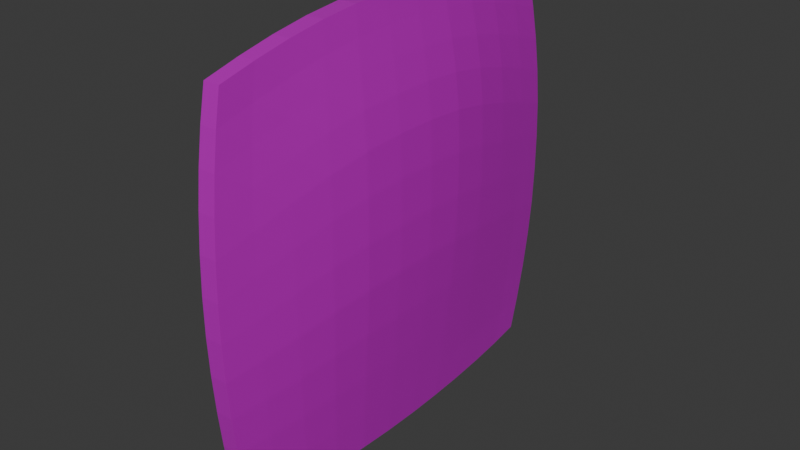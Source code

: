 # Source: shipPart.blend  (saved by Blender 4.3.34; exported with 4.5.12 LTS)
import bpy
from mathutils import Matrix  # noqa: F401  (used for matrix-valued properties, if any)

bpy.ops.wm.read_factory_settings(use_empty=True)
scene = bpy.context.scene
scene.name = 'Scene'

# ---- collections
col_collection = bpy.data.collections.new('Collection'); scene.collection.children.link(col_collection)

# ---- images (referenced by path relative to the original .blend; pixels are not part of the script)
import os
ASSET_DIR = os.environ.get("B2B_ASSET_DIR", "")  # directory of the original .blend (textures are referenced by path, not embedded)
HERE = os.path.dirname(os.path.abspath(__file__))  # packed textures are extracted next to this script under _unpacked/

def load_image(name, relpath, width, height, colorspace="sRGB"):
    """Load a texture the original file referenced (path relative to the .blend, or extracted next to this script)."""
    p = next((c for c in (os.path.join(HERE, relpath), os.path.join(ASSET_DIR, relpath)) if relpath and os.path.exists(c)), "")
    if p:
        img = bpy.data.images.load(p, check_existing=True)
        img.name = name
    else:  # same state as the original file: an image datablock whose file is absent (Cycles renders it pink)
        img = bpy.data.images.new(name, width, height)
        img.source = "FILE"
        img.filepath = "//" + (relpath or name)
    img.colorspace_settings.name = colorspace
    return img
img_shipparttexture = load_image('ShipPartTexture', 'ShipPartTexture.png', 1024, 1024, 'sRGB')

# ---- materials (node trees are filled in below, after node groups)
mat_material = bpy.data.materials.new('Material')
mat_material.alpha_threshold = 0.0
mat_material.roughness = 0.5
mat_material.line_color = (0.0, 0.0, 0.0, 1.0)

# ---- material node trees
mat_material.use_nodes = True; mat_material.node_tree.nodes.clear()
_N = mat_material.node_tree.nodes; _L = mat_material.node_tree.links
n0 = _N.new('ShaderNodeOutputMaterial'); n0.name = 'Material Output'; n0.location = (300, 300)
n1 = _N.new('ShaderNodeBsdfPrincipled'); n1.name = 'Principled BSDF'; n1.location = (10, 300)
n1.inputs[1].default_value = 0.5
n1.inputs[2].default_value = 0.3
n1.inputs[3].default_value = 1.45
n2 = _N.new('ShaderNodeTexImage'); n2.name = 'Image Texture'; n2.location = (-280, 275)
n2.image = img_shipparttexture
_L.new(n1.outputs[0], n0.inputs[0])
_L.new(n2.outputs[0], n1.inputs[0])
n0.is_active_output = True

# ---- world
world_world = bpy.data.worlds.new('World'); scene.world = world_world
world_world.use_nodes = True; world_world.node_tree.nodes.clear()
_N = world_world.node_tree.nodes; _L = world_world.node_tree.links
n0 = _N.new('ShaderNodeOutputWorld'); n0.name = 'World Output'; n0.location = (300, 300)
n1 = _N.new('ShaderNodeBackground'); n1.name = 'Background'; n1.location = (10, 300)
n1.inputs[0].default_value = (0.05088, 0.05088, 0.05088, 1.0)
_L.new(n1.outputs[0], n0.inputs[0])
n0.is_active_output = True
world_world.color = (0.05088, 0.05088, 0.05088)
world_world.sun_shadow_jitter_overblur = 0.0

# ---- meshes
me_cube = bpy.data.meshes.new('Cube')
me_cube.from_pydata([(0.1172, 1.747, 1.668), (0.1172, 1.747, -1.825), (0.1172, -1.747, 1.668), (0.1172, -1.747, -1.825), (-0.02712, 1.747, 1.667), (-0.02712, 1.747, -1.826), (-0.02712, -1.747, 1.667), (-0.02712, -1.747, -1.826), (-0.02016, 1.444, -1.868), (-0.01218, 1.133, -1.897), (-0.00514, 0.8146, -1.917), (-0.000711, 0.4909, -1.931), (1.49e-08, 0.164, -1.941), (-1.49e-08, -0.164, -1.941), (-0.000711, -0.4909, -1.931), (-0.00514, -0.8146, -1.917), (-0.01218, -1.133, -1.897), (-0.02016, -1.444, -1.868), (0.1292, 1.81, 1.387), (0.1412, 1.862, 1.098), (0.1512, 1.901, 0.7985), (0.1575, 1.928, 0.4865), (0.159, 1.941, 0.1619), (0.159, 1.941, -0.1661), (0.1575, 1.928, -0.4952), (0.1512, 1.901, -0.8307), (0.1412, 1.862, -1.168), (0.1292, 1.81, -1.502), (-0.02033, -1.81, -1.502), (-0.01262, -1.862, -1.169), (-0.005894, -1.901, -0.8316), (-0.001786, -1.928, -0.4962), (-0.001349, -1.941, -0.167), (-0.001349, -1.941, 0.1609), (-0.001786, -1.928, 0.4856), (-0.005894, -1.901, 0.7976), (-0.01262, -1.862, 1.097), (-0.02033, -1.81, 1.386), (0.1292, -1.81, 1.387), (0.1412, -1.862, 1.098), (0.1512, -1.901, 0.7985), (0.1575, -1.928, 0.4865), (0.159, -1.941, 0.1619), (0.159, -1.941, -0.1661), (0.1575, -1.928, -0.4952), (0.1512, -1.901, -0.8307), (0.1412, -1.862, -1.168), (0.1292, -1.81, -1.502), (-0.02033, 1.81, 1.386), (-0.01262, 1.862, 1.097), (-0.005894, 1.901, 0.7976), (-0.001786, 1.928, 0.4856), (-0.001349, 1.941, 0.1609), (-0.001349, 1.941, -0.167), (-0.001786, 1.928, -0.4962), (-0.005894, 1.901, -0.8316), (-0.01262, 1.862, -1.169), (-0.02033, 1.81, -1.502), (0.1294, 1.444, 1.753), (0.1417, 1.133, 1.828), (0.152, 0.8146, 1.887), (0.1586, 0.4909, 1.926), (0.1604, 0.164, 1.942), (0.1604, -0.164, 1.942), (0.1586, -0.4909, 1.926), (0.152, -0.8146, 1.887), (0.1417, -1.133, 1.828), (0.1294, -1.444, 1.753), (-0.02016, -1.444, 1.752), (-0.01218, -1.133, 1.827), (-0.00514, -0.8146, 1.886), (-0.000711, -0.4909, 1.925), (1.49e-08, -0.164, 1.941), (-1.49e-08, 0.164, 1.941), (-0.000711, 0.4909, 1.925), (-0.00514, 0.8146, 1.886), (-0.01218, 1.133, 1.827), (-0.02016, 1.444, 1.752), (0.1294, -1.444, -1.867), (0.1417, -1.133, -1.896), (0.152, -0.8146, -1.916), (0.1586, -0.4909, -1.93), (0.1604, -0.164, -1.94), (0.1604, 0.164, -1.94), (0.1586, 0.4909, -1.93), (0.152, 0.8146, -1.916), (0.1417, 1.133, -1.896), (0.1294, 1.444, -1.867), (0.1478, 1.499, -1.53), (0.1665, 1.178, -1.545), (0.1825, 0.8475, -1.553), (0.193, 0.511, -1.559), (0.1962, 0.1708, -1.567), (0.1962, -0.1708, -1.567), (0.193, -0.511, -1.559), (0.1825, -0.8475, -1.553), (0.1665, -1.178, -1.545), (0.1478, -1.499, -1.53), (0.1667, 1.545, -1.178), (0.1928, 1.215, -1.174), (0.2155, 0.8753, -1.166), (0.2309, 0.5281, -1.159), (0.236, 0.1765, -1.162), (0.236, -0.1765, -1.162), (0.2309, -0.5281, -1.159), (0.2155, -0.8753, -1.166), (0.1928, -1.215, -1.174), (0.1667, -1.545, -1.178), (0.1832, 1.58, -0.8173), (0.2167, 1.244, -0.7905), (0.2467, 0.8973, -0.7597), (0.2678, 0.5418, -0.7368), (0.2754, 0.1812, -0.7323), (0.2754, -0.1812, -0.7323), (0.2678, -0.5418, -0.7368), (0.2467, -0.8973, -0.7597), (0.2167, -1.244, -0.7905), (0.1832, -1.58, -0.8173), (0.1945, 1.604, -0.456), (0.2339, 1.265, -0.4035), (0.2702, 0.9127, -0.3489), (0.2967, 0.5513, -0.3075), (0.3069, 0.1844, -0.294), (0.3069, -0.1844, -0.294), (0.2967, -0.5513, -0.3075), (0.2702, -0.9127, -0.3489), (0.2339, -1.265, -0.4035), (0.1945, -1.604, -0.456), (0.1979, 1.617, -0.1021), (0.2399, 1.275, -0.02691), (0.2791, 0.9206, 0.04725), (0.3085, 0.5563, 0.1038), (0.3204, 0.1861, 0.1256), (0.3204, -0.1861, 0.1256), (0.3085, -0.5563, 0.1038), (0.2791, -0.9206, 0.04725), (0.2399, -1.275, -0.02691), (0.1979, -1.617, -0.1021), (0.1979, 1.617, 0.249), (0.2399, 1.275, 0.3433), (0.2791, 0.9206, 0.4322), (0.3085, 0.5563, 0.4986), (0.3204, 0.1861, 0.5255), (0.3204, -0.1861, 0.5255), (0.3085, -0.5563, 0.4986), (0.2791, -0.9206, 0.4322), (0.2399, -1.275, 0.3433), (0.1979, -1.617, 0.249), (0.1945, 1.604, 0.5912), (0.2339, 1.265, 0.6976), (0.2702, 0.9127, 0.7937), (0.2967, 0.5513, 0.8631), (0.3069, 0.1844, 0.8907), (0.3069, -0.1844, 0.8907), (0.2967, -0.5513, 0.8631), (0.2702, -0.9127, 0.7937), (0.2339, -1.265, 0.6976), (0.1945, -1.604, 0.5912), (0.1832, 1.58, 0.9095), (0.2167, 1.244, 1.016), (0.2467, 0.8973, 1.109), (0.2678, 0.5418, 1.173), (0.2754, 0.1812, 1.199), (0.2754, -0.1812, 1.199), (0.2678, -0.5418, 1.173), (0.2467, -0.8973, 1.109), (0.2167, -1.244, 1.016), (0.1832, -1.58, 0.9095), (0.1667, 1.545, 1.206), (0.1928, 1.215, 1.306), (0.2155, 0.8753, 1.388), (0.2309, 0.5281, 1.444), (0.236, 0.1765, 1.466), (0.236, -0.1765, 1.466), (0.2309, -0.5281, 1.444), (0.2155, -0.8753, 1.388), (0.1928, -1.215, 1.306), (0.1667, -1.545, 1.206), (0.1478, 1.499, 1.485), (0.1665, 1.178, 1.573), (0.1825, 0.8475, 1.644), (0.193, 0.511, 1.691), (0.1962, 0.1708, 1.71), (0.1962, -0.1708, 1.71), (0.193, -0.511, 1.691), (0.1825, -0.8475, 1.644), (0.1665, -1.178, 1.573), (0.1478, -1.499, 1.485), (-0.008116, -1.499, -1.531), (0.005383, -1.178, -1.546), (0.01734, -0.8475, -1.554), (0.02516, -0.511, -1.56), (0.027, -0.1708, -1.568), (0.027, 0.1708, -1.568), (0.02516, 0.511, -1.56), (0.01734, 0.8475, -1.554), (0.005383, 1.178, -1.546), (-0.008116, 1.499, -1.531), (0.00526, -1.545, -1.179), (0.02508, -1.215, -1.175), (0.04301, -0.8753, -1.166), (0.05521, -0.5281, -1.159), (0.0587, -0.1765, -1.162), (0.0587, 0.1765, -1.162), (0.05521, 0.5281, -1.159), (0.04301, 0.8753, -1.166), (0.02508, 1.215, -1.175), (0.00526, 1.545, -1.179), (0.01729, -1.58, -0.818), (0.04348, -1.244, -0.7904), (0.06789, -0.8973, -0.7594), (0.08521, -0.5418, -0.7367), (0.09085, -0.1812, -0.7322), (0.09085, 0.1812, -0.7322), (0.08521, 0.5418, -0.7367), (0.06789, 0.8973, -0.7594), (0.04348, 1.244, -0.7904), (0.01729, 1.58, -0.818), (0.02526, -1.604, -0.4564), (0.05651, -1.265, -0.4033), (0.08651, -0.9127, -0.3488), (0.1088, -0.5513, -0.3075), (0.1168, -0.1844, -0.294), (0.1168, 0.1844, -0.294), (0.1088, 0.5513, -0.3075), (0.08651, 0.9127, -0.3488), (0.05651, 1.265, -0.4033), (0.02526, 1.604, -0.4564), (0.02701, -1.617, -0.1025), (0.0603, -1.275, -0.02669), (0.09282, -0.9206, 0.04733), (0.1177, -0.5563, 0.1038), (0.1273, -0.1861, 0.1256), (0.1273, 0.1861, 0.1256), (0.1177, 0.5563, 0.1038), (0.09282, 0.9206, 0.04733), (0.0603, 1.275, -0.02669), (0.02701, 1.617, -0.1025), (0.02701, -1.617, 0.2486), (0.0603, -1.275, 0.3435), (0.09282, -0.9206, 0.4322), (0.1177, -0.5563, 0.4986), (0.1273, -0.1861, 0.5255), (0.1273, 0.1861, 0.5255), (0.1177, 0.5563, 0.4986), (0.09282, 0.9206, 0.4322), (0.0603, 1.275, 0.3435), (0.02701, 1.617, 0.2486), (0.02526, -1.604, 0.5907), (0.05651, -1.265, 0.6979), (0.08651, -0.9127, 0.7938), (0.1088, -0.5513, 0.8631), (0.1168, -0.1844, 0.8908), (0.1168, 0.1844, 0.8908), (0.1088, 0.5513, 0.8631), (0.08651, 0.9127, 0.7938), (0.05651, 1.265, 0.6979), (0.02526, 1.604, 0.5907), (0.01729, -1.58, 0.9088), (0.04348, -1.244, 1.017), (0.06789, -0.8973, 1.109), (0.08521, -0.5418, 1.173), (0.09085, -0.1812, 1.199), (0.09085, 0.1812, 1.199), (0.08521, 0.5418, 1.173), (0.06789, 0.8973, 1.109), (0.04348, 1.244, 1.017), (0.01729, 1.58, 0.9088), (0.00526, -1.545, 1.205), (0.02508, -1.215, 1.305), (0.04301, -0.8753, 1.388), (0.05521, -0.5281, 1.444), (0.0587, -0.1765, 1.466), (0.0587, 0.1765, 1.466), (0.05521, 0.5281, 1.444), (0.04301, 0.8753, 1.388), (0.02508, 1.215, 1.305), (0.00526, 1.545, 1.205), (-0.008116, -1.499, 1.484), (0.005383, -1.178, 1.572), (0.01734, -0.8475, 1.643), (0.02516, -0.511, 1.691), (0.027, -0.1708, 1.71), (0.027, 0.1708, 1.71), (0.02516, 0.511, 1.691), (0.01734, 0.8475, 1.643), (0.005383, 1.178, 1.572), (-0.008116, 1.499, 1.484)], [], [(67, 68, 6, 2), (38, 2, 6, 37), (287, 77, 4, 48), (17, 78, 3, 7), (187, 67, 2, 38), (48, 4, 0, 18), (5, 57, 27, 1), (57, 56, 26, 27), (56, 55, 25, 26), (55, 54, 24, 25), (54, 53, 23, 24), (53, 52, 22, 23), (52, 51, 21, 22), (51, 50, 20, 21), (50, 49, 19, 20), (49, 48, 18, 19), (78, 97, 47, 3), (97, 107, 46, 47), (107, 117, 45, 46), (117, 127, 44, 45), (127, 137, 43, 44), (137, 147, 42, 43), (147, 157, 41, 42), (157, 167, 40, 41), (167, 177, 39, 40), (177, 187, 38, 39), (1, 27, 88, 87), (87, 88, 89, 86), (86, 89, 90, 85), (85, 90, 91, 84), (84, 91, 92, 83), (83, 92, 93, 82), (82, 93, 94, 81), (81, 94, 95, 80), (80, 95, 96, 79), (79, 96, 97, 78), (27, 26, 98, 88), (88, 98, 99, 89), (89, 99, 100, 90), (90, 100, 101, 91), (91, 101, 102, 92), (92, 102, 103, 93), (93, 103, 104, 94), (94, 104, 105, 95), (95, 105, 106, 96), (96, 106, 107, 97), (26, 25, 108, 98), (98, 108, 109, 99), (99, 109, 110, 100), (100, 110, 111, 101), (101, 111, 112, 102), (102, 112, 113, 103), (103, 113, 114, 104), (104, 114, 115, 105), (105, 115, 116, 106), (106, 116, 117, 107), (25, 24, 118, 108), (108, 118, 119, 109), (109, 119, 120, 110), (110, 120, 121, 111), (111, 121, 122, 112), (112, 122, 123, 113), (113, 123, 124, 114), (114, 124, 125, 115), (115, 125, 126, 116), (116, 126, 127, 117), (24, 23, 128, 118), (118, 128, 129, 119), (119, 129, 130, 120), (120, 130, 131, 121), (121, 131, 132, 122), (122, 132, 133, 123), (123, 133, 134, 124), (124, 134, 135, 125), (125, 135, 136, 126), (126, 136, 137, 127), (23, 22, 138, 128), (128, 138, 139, 129), (129, 139, 140, 130), (130, 140, 141, 131), (131, 141, 142, 132), (132, 142, 143, 133), (133, 143, 144, 134), (134, 144, 145, 135), (135, 145, 146, 136), (136, 146, 147, 137), (22, 21, 148, 138), (138, 148, 149, 139), (139, 149, 150, 140), (140, 150, 151, 141), (141, 151, 152, 142), (142, 152, 153, 143), (143, 153, 154, 144), (144, 154, 155, 145), (145, 155, 156, 146), (146, 156, 157, 147), (21, 20, 158, 148), (148, 158, 159, 149), (149, 159, 160, 150), (150, 160, 161, 151), (151, 161, 162, 152), (152, 162, 163, 153), (153, 163, 164, 154), (154, 164, 165, 155), (155, 165, 166, 156), (156, 166, 167, 157), (20, 19, 168, 158), (158, 168, 169, 159), (159, 169, 170, 160), (160, 170, 171, 161), (161, 171, 172, 162), (162, 172, 173, 163), (163, 173, 174, 164), (164, 174, 175, 165), (165, 175, 176, 166), (166, 176, 177, 167), (19, 18, 178, 168), (168, 178, 179, 169), (169, 179, 180, 170), (170, 180, 181, 171), (171, 181, 182, 172), (172, 182, 183, 173), (173, 183, 184, 174), (174, 184, 185, 175), (175, 185, 186, 176), (176, 186, 187, 177), (18, 0, 58, 178), (178, 58, 59, 179), (179, 59, 60, 180), (180, 60, 61, 181), (181, 61, 62, 182), (182, 62, 63, 183), (183, 63, 64, 184), (184, 64, 65, 185), (185, 65, 66, 186), (186, 66, 67, 187), (5, 1, 87, 8), (8, 87, 86, 9), (9, 86, 85, 10), (10, 85, 84, 11), (11, 84, 83, 12), (12, 83, 82, 13), (13, 82, 81, 14), (14, 81, 80, 15), (15, 80, 79, 16), (16, 79, 78, 17), (8, 197, 57, 5), (197, 207, 56, 57), (207, 217, 55, 56), (217, 227, 54, 55), (227, 237, 53, 54), (237, 247, 52, 53), (247, 257, 51, 52), (257, 267, 50, 51), (267, 277, 49, 50), (277, 287, 48, 49), (7, 28, 188, 17), (17, 188, 189, 16), (16, 189, 190, 15), (15, 190, 191, 14), (14, 191, 192, 13), (13, 192, 193, 12), (12, 193, 194, 11), (11, 194, 195, 10), (10, 195, 196, 9), (9, 196, 197, 8), (28, 29, 198, 188), (188, 198, 199, 189), (189, 199, 200, 190), (190, 200, 201, 191), (191, 201, 202, 192), (192, 202, 203, 193), (193, 203, 204, 194), (194, 204, 205, 195), (195, 205, 206, 196), (196, 206, 207, 197), (29, 30, 208, 198), (198, 208, 209, 199), (199, 209, 210, 200), (200, 210, 211, 201), (201, 211, 212, 202), (202, 212, 213, 203), (203, 213, 214, 204), (204, 214, 215, 205), (205, 215, 216, 206), (206, 216, 217, 207), (30, 31, 218, 208), (208, 218, 219, 209), (209, 219, 220, 210), (210, 220, 221, 211), (211, 221, 222, 212), (212, 222, 223, 213), (213, 223, 224, 214), (214, 224, 225, 215), (215, 225, 226, 216), (216, 226, 227, 217), (31, 32, 228, 218), (218, 228, 229, 219), (219, 229, 230, 220), (220, 230, 231, 221), (221, 231, 232, 222), (222, 232, 233, 223), (223, 233, 234, 224), (224, 234, 235, 225), (225, 235, 236, 226), (226, 236, 237, 227), (32, 33, 238, 228), (228, 238, 239, 229), (229, 239, 240, 230), (230, 240, 241, 231), (231, 241, 242, 232), (232, 242, 243, 233), (233, 243, 244, 234), (234, 244, 245, 235), (235, 245, 246, 236), (236, 246, 247, 237), (33, 34, 248, 238), (238, 248, 249, 239), (239, 249, 250, 240), (240, 250, 251, 241), (241, 251, 252, 242), (242, 252, 253, 243), (243, 253, 254, 244), (244, 254, 255, 245), (245, 255, 256, 246), (246, 256, 257, 247), (34, 35, 258, 248), (248, 258, 259, 249), (249, 259, 260, 250), (250, 260, 261, 251), (251, 261, 262, 252), (252, 262, 263, 253), (253, 263, 264, 254), (254, 264, 265, 255), (255, 265, 266, 256), (256, 266, 267, 257), (35, 36, 268, 258), (258, 268, 269, 259), (259, 269, 270, 260), (260, 270, 271, 261), (261, 271, 272, 262), (262, 272, 273, 263), (263, 273, 274, 264), (264, 274, 275, 265), (265, 275, 276, 266), (266, 276, 277, 267), (36, 37, 278, 268), (268, 278, 279, 269), (269, 279, 280, 270), (270, 280, 281, 271), (271, 281, 282, 272), (272, 282, 283, 273), (273, 283, 284, 274), (274, 284, 285, 275), (275, 285, 286, 276), (276, 286, 287, 277), (37, 6, 68, 278), (278, 68, 69, 279), (279, 69, 70, 280), (280, 70, 71, 281), (281, 71, 72, 282), (282, 72, 73, 283), (283, 73, 74, 284), (284, 74, 75, 285), (285, 75, 76, 286), (286, 76, 77, 287), (3, 47, 28, 7), (47, 46, 29, 28), (46, 45, 30, 29), (45, 44, 31, 30), (44, 43, 32, 31), (43, 42, 33, 32), (42, 41, 34, 33), (41, 40, 35, 34), (40, 39, 36, 35), (39, 38, 37, 36), (0, 4, 77, 58), (58, 77, 76, 59), (59, 76, 75, 60), (60, 75, 74, 61), (61, 74, 73, 62), (62, 73, 72, 63), (63, 72, 71, 64), (64, 71, 70, 65), (65, 70, 69, 66), (66, 69, 68, 67)])
_uv = me_cube.uv_layers.new(name='UVMap')
_uv.uv.foreach_set('vector', [0.7765, 0.3002, 0.7765, 0.554, 0.7552, 0.5659, 0.7552, 0.321, 0.5209, 0.2654, 0.5015, 0.2449, 0.5015, -1.522e-08, 0.5209, 0.01157, 0.4622, 0.7779, 0.4823, 0.7973, 0.4757, 0.8096, 0.4552, 0.7992, 0.4804, 0.5557, 0.4805, 0.3019, 0.5015, 0.3226, 0.5015, 0.5675, 0.7721, 0.2692, 0.7765, 0.3002, 0.7552, 0.321, 0.7502, 0.3009, 0.02653, 0.5578, 0.006683, 0.5693, 0.006683, 0.3244, 0.02652, 0.304, 0.2515, 0.5694, 0.229, 0.5579, 0.229, 0.304, 0.2515, 0.3245, 0.229, 0.5579, 0.2057, 0.5447, 0.2057, 0.2837, 0.229, 0.304, 0.2057, 0.5447, 0.1822, 0.5333, 0.1822, 0.2667, 0.2057, 0.2837, 0.1822, 0.5333, 0.1587, 0.5263, 0.1587, 0.256, 0.1822, 0.2667, 0.1587, 0.5263, 0.1357, 0.5256, 0.1357, 0.2534, 0.1587, 0.256, 0.1357, 0.5256, 0.1127, 0.5256, 0.1127, 0.2534, 0.1357, 0.2534, 0.1127, 0.5256, 0.08994, 0.5263, 0.08992, 0.256, 0.1127, 0.2534, 0.08994, 0.5263, 0.06801, 0.5333, 0.068, 0.2667, 0.08992, 0.256, 0.06801, 0.5333, 0.04692, 0.5447, 0.0469, 0.2836, 0.068, 0.2667, 0.04692, 0.5447, 0.02653, 0.5578, 0.02652, 0.304, 0.0469, 0.2836, 0.7502, 0.2655, 0.7264, 0.2968, 0.7231, 0.2654, 0.746, 0.245, 0.7264, 0.2968, 0.7016, 0.3289, 0.6996, 0.2858, 0.7231, 0.2654, 0.7016, 0.3289, 0.6762, 0.357, 0.6758, 0.3028, 0.6996, 0.2858, 0.6762, 0.357, 0.6508, 0.376, 0.6522, 0.3135, 0.6758, 0.3028, 0.6508, 0.376, 0.626, 0.3819, 0.6291, 0.3161, 0.6522, 0.3135, 0.626, 0.3819, 0.6014, 0.3819, 0.6062, 0.3161, 0.6291, 0.3161, 0.6014, 0.3819, 0.5775, 0.376, 0.5835, 0.3135, 0.6062, 0.3161, 0.5775, 0.376, 0.5553, 0.3569, 0.5618, 0.3027, 0.5835, 0.3135, 0.5553, 0.3569, 0.5347, 0.3289, 0.541, 0.2858, 0.5618, 0.3027, 0.5347, 0.3289, 0.5153, 0.2968, 0.5209, 0.2654, 0.541, 0.2858, 0.2568, 0.3226, 0.2515, 0.302, 0.2733, 0.2704, 0.2781, 0.3019, 0.2781, 0.3019, 0.2733, 0.2704, 0.2959, 0.2387, 0.3, 0.2811, 0.3, 0.2811, 0.2959, 0.2387, 0.3191, 0.2116, 0.3223, 0.2636, 0.3223, 0.2636, 0.3191, 0.2116, 0.3427, 0.1938, 0.3451, 0.2524, 0.3451, 0.2524, 0.3427, 0.1938, 0.3665, 0.1884, 0.368, 0.2493, 0.368, 0.2493, 0.3665, 0.1884, 0.3904, 0.1884, 0.391, 0.2493, 0.391, 0.2493, 0.3904, 0.1884, 0.4143, 0.1938, 0.4138, 0.2524, 0.4138, 0.2524, 0.4143, 0.1938, 0.4378, 0.2116, 0.4365, 0.2636, 0.4365, 0.2636, 0.4378, 0.2116, 0.4609, 0.2387, 0.4587, 0.2811, 0.4587, 0.2811, 0.4609, 0.2387, 0.4834, 0.2704, 0.4805, 0.3019, 0.229, 0.304, 0.2057, 0.2837, 0.2056, 0.2404, 0.2302, 0.2725, 0.2733, 0.2704, 0.2692, 0.2382, 0.2923, 0.194, 0.2959, 0.2387, 0.2959, 0.2387, 0.2923, 0.194, 0.3161, 0.1554, 0.3191, 0.2116, 0.3191, 0.2116, 0.3161, 0.1554, 0.3404, 0.1292, 0.3427, 0.1938, 0.3427, 0.1938, 0.3404, 0.1292, 0.365, 0.1206, 0.3665, 0.1884, 0.3665, 0.1884, 0.365, 0.1206, 0.3898, 0.1206, 0.3904, 0.1884, 0.3904, 0.1884, 0.3898, 0.1206, 0.4144, 0.1292, 0.4143, 0.1938, 0.4143, 0.1938, 0.4144, 0.1292, 0.4387, 0.1554, 0.4378, 0.2116, 0.4378, 0.2116, 0.4387, 0.1554, 0.4625, 0.194, 0.4609, 0.2387, 0.7288, 0.3284, 0.7027, 0.373, 0.7016, 0.3289, 0.7264, 0.2968, 0.2057, 0.2837, 0.1822, 0.2667, 0.1805, 0.2124, 0.2056, 0.2404, 0.2056, 0.2404, 0.1805, 0.2124, 0.1778, 0.1556, 0.2046, 0.1962, 0.2923, 0.194, 0.2892, 0.1532, 0.3134, 0.1023, 0.3161, 0.1554, 0.3161, 0.1554, 0.3134, 0.1023, 0.3383, 0.06642, 0.3404, 0.1292, 0.3404, 0.1292, 0.3383, 0.06642, 0.3636, 0.05362, 0.365, 0.1206, 0.365, 0.1206, 0.3636, 0.05362, 0.3889, 0.05362, 0.3898, 0.1206, 0.3898, 0.1206, 0.3889, 0.05362, 0.4142, 0.06642, 0.4144, 0.1292, 0.4144, 0.1292, 0.4142, 0.06642, 0.4392, 0.1023, 0.4387, 0.1554, 0.7034, 0.4113, 0.6749, 0.4643, 0.6757, 0.4136, 0.7027, 0.373, 0.7027, 0.373, 0.6757, 0.4136, 0.6762, 0.357, 0.7016, 0.3289, 0.1822, 0.2667, 0.1587, 0.256, 0.1552, 0.1933, 0.1805, 0.2124, 0.1805, 0.2124, 0.1552, 0.1933, 0.1507, 0.1265, 0.1778, 0.1556, 0.1778, 0.1556, 0.1507, 0.1265, 0.1461, 0.065, 0.1748, 0.1048, 0.3134, 0.1023, 0.3113, 0.0623, 0.3365, 0.01724, 0.3383, 0.06642, 0.3383, 0.06642, 0.3365, 0.01724, 0.3621, 3.936e-08, 0.3636, 0.05362, 0.3636, 0.05362, 0.3621, 3.936e-08, 0.388, 3.818e-08, 0.3889, 0.05362, 0.3889, 0.05362, 0.388, 3.818e-08, 0.4137, 0.01724, 0.4142, 0.06642, 0.6748, 0.4999, 0.6447, 0.5489, 0.6461, 0.5041, 0.6749, 0.4643, 0.6749, 0.4643, 0.6461, 0.5041, 0.6485, 0.4427, 0.6757, 0.4136, 0.6757, 0.4136, 0.6485, 0.4427, 0.6508, 0.376, 0.6762, 0.357, 0.1587, 0.256, 0.1357, 0.2534, 0.1304, 0.1874, 0.1552, 0.1933, 0.1552, 0.1933, 0.1304, 0.1874, 0.1244, 0.1163, 0.1507, 0.1265, 0.1507, 0.1265, 0.1244, 0.1163, 0.1183, 0.04981, 0.1461, 0.065, 0.1461, 0.065, 0.1183, 0.04981, 0.1135, 7.649e-06, 0.1423, 0.02002, 0.7348, 0.8874, 0.7344, 0.8585, 0.7604, 0.857, 0.7605, 0.8864, 0.7605, 0.8864, 0.7604, 0.857, 0.7865, 0.857, 0.7863, 0.8864, 0.7863, 0.8864, 0.7865, 0.857, 0.8124, 0.8585, 0.8121, 0.8874, 0.6447, 0.5489, 0.6159, 0.5689, 0.6184, 0.5192, 0.6461, 0.5041, 0.6461, 0.5041, 0.6184, 0.5192, 0.6221, 0.4529, 0.6485, 0.4427, 0.6485, 0.4427, 0.6221, 0.4529, 0.626, 0.3819, 0.6508, 0.376, 0.1357, 0.2534, 0.1127, 0.2534, 0.1058, 0.1874, 0.1304, 0.1874, 0.1304, 0.1874, 0.1058, 0.1874, 0.09843, 0.1163, 0.1244, 0.1163, 0.1244, 0.1163, 0.09843, 0.1163, 0.09138, 0.0498, 0.1183, 0.04981, 0.1183, 0.04981, 0.09138, 0.0498, 0.08586, -2.883e-08, 0.1135, 7.649e-06, 0.7344, 0.8585, 0.7344, 0.8308, 0.7604, 0.829, 0.7604, 0.857, 0.7604, 0.857, 0.7604, 0.829, 0.7865, 0.829, 0.7865, 0.857, 0.7865, 0.857, 0.7865, 0.829, 0.8124, 0.8308, 0.8124, 0.8585, 0.6159, 0.5689, 0.5882, 0.5689, 0.5914, 0.5192, 0.6184, 0.5192, 0.6184, 0.5192, 0.5914, 0.5192, 0.5962, 0.4529, 0.6221, 0.4529, 0.6221, 0.4529, 0.5962, 0.4529, 0.6014, 0.3819, 0.626, 0.3819, 0.1127, 0.2534, 0.08992, 0.256, 0.08183, 0.1933, 0.1058, 0.1874, 0.1058, 0.1874, 0.08183, 0.1933, 0.07358, 0.1265, 0.09843, 0.1163, 0.09843, 0.1163, 0.07358, 0.1265, 0.06603, 0.06497, 0.09138, 0.0498, 0.09138, 0.0498, 0.06603, 0.06497, 0.06031, 0.02, 0.08586, -2.883e-08, 0.7344, 0.8308, 0.7348, 0.8053, 0.7605, 0.8034, 0.7604, 0.829, 0.7604, 0.829, 0.7605, 0.8034, 0.7863, 0.8034, 0.7865, 0.829, 0.7865, 0.829, 0.7863, 0.8034, 0.8121, 0.8053, 0.8124, 0.8308, 0.5882, 0.5689, 0.5627, 0.5489, 0.5661, 0.504, 0.5914, 0.5192, 0.5914, 0.5192, 0.5661, 0.504, 0.5714, 0.4427, 0.5962, 0.4529, 0.5962, 0.4529, 0.5714, 0.4427, 0.5775, 0.376, 0.6014, 0.3819, 0.08992, 0.256, 0.068, 0.2667, 0.05947, 0.2123, 0.08183, 0.1933, 0.08183, 0.1933, 0.05947, 0.2123, 0.05118, 0.1556, 0.07358, 0.1265, 0.07358, 0.1265, 0.05118, 0.1556, 0.0439, 0.1047, 0.06603, 0.06497, 0.06603, 0.06497, 0.0439, 0.1047, 0.03854, 0.06899, 0.06031, 0.02, 0.9147, 0.01728, 0.9146, 0.06595, 0.8894, 0.05312, 0.889, 1.026e-05, 0.889, 1.026e-05, 0.8894, 0.05312, 0.864, 0.05311, 0.8632, 3.417e-08, 0.8632, 3.417e-08, 0.864, 0.05311, 0.8387, 0.06592, 0.8374, 0.01725, 0.8374, 0.01725, 0.8387, 0.06592, 0.8136, 0.1018, 0.8119, 0.06235, 0.5661, 0.504, 0.5441, 0.4643, 0.5492, 0.4136, 0.5714, 0.4427, 0.5714, 0.4427, 0.5492, 0.4136, 0.5553, 0.3569, 0.5775, 0.376, 0.068, 0.2667, 0.0469, 0.2836, 0.03861, 0.2404, 0.05947, 0.2123, 0.05947, 0.2123, 0.03861, 0.2404, 0.03085, 0.1962, 0.05118, 0.1556, 0.05118, 0.1556, 0.03085, 0.1962, 0.02428, 0.1577, 0.0439, 0.1047, 0.9394, 0.1018, 0.9384, 0.1545, 0.9142, 0.1283, 0.9146, 0.06595, 0.9146, 0.06595, 0.9142, 0.1283, 0.8896, 0.1196, 0.8894, 0.05312, 0.8894, 0.05312, 0.8896, 0.1196, 0.8648, 0.1196, 0.864, 0.05311, 0.864, 0.05311, 0.8648, 0.1196, 0.8401, 0.1283, 0.8387, 0.06592, 0.8387, 0.06592, 0.8401, 0.1283, 0.8157, 0.1545, 0.8136, 0.1018, 0.8136, 0.1018, 0.8157, 0.1545, 0.7917, 0.1931, 0.7891, 0.1528, 0.5492, 0.4136, 0.5291, 0.3729, 0.5347, 0.3289, 0.5553, 0.3569, 0.0469, 0.2836, 0.02652, 0.304, 0.01892, 0.2725, 0.03861, 0.2404, 0.03861, 0.2404, 0.01892, 0.2725, 0.012, 0.2408, 0.03085, 0.1962, 0.962, 0.1932, 0.9599, 0.2375, 0.9369, 0.2103, 0.9384, 0.1545, 0.9384, 0.1545, 0.9369, 0.2103, 0.9134, 0.1924, 0.9142, 0.1283, 0.9142, 0.1283, 0.9134, 0.1924, 0.8896, 0.187, 0.8896, 0.1196, 0.8896, 0.1196, 0.8896, 0.187, 0.8657, 0.187, 0.8648, 0.1196, 0.8648, 0.1196, 0.8657, 0.187, 0.8418, 0.1924, 0.8401, 0.1283, 0.8401, 0.1283, 0.8418, 0.1924, 0.8181, 0.2103, 0.8157, 0.1545, 0.8157, 0.1545, 0.8181, 0.2103, 0.7949, 0.2374, 0.7917, 0.1931, 0.7917, 0.1931, 0.7949, 0.2374, 0.7721, 0.2692, 0.7684, 0.2374, 0.02652, 0.304, 0.006683, 0.3244, -4.202e-09, 0.3037, 0.01892, 0.2725, 0.9823, 0.2693, 0.979, 0.3003, 0.9573, 0.2794, 0.9599, 0.2375, 0.9599, 0.2375, 0.9573, 0.2794, 0.9351, 0.2619, 0.9369, 0.2103, 0.9369, 0.2103, 0.9351, 0.2619, 0.9125, 0.2506, 0.9134, 0.1924, 0.9134, 0.1924, 0.9125, 0.2506, 0.8896, 0.2475, 0.8896, 0.187, 0.8896, 0.187, 0.8896, 0.2475, 0.8666, 0.2475, 0.8657, 0.187, 0.8657, 0.187, 0.8666, 0.2475, 0.8437, 0.2506, 0.8418, 0.1924, 0.8418, 0.1924, 0.8437, 0.2506, 0.8209, 0.2618, 0.8181, 0.2103, 0.8181, 0.2103, 0.8209, 0.2618, 0.7985, 0.2794, 0.7949, 0.2374, 0.7949, 0.2374, 0.7985, 0.2794, 0.7765, 0.3002, 0.7721, 0.2692, 0.2567, 0.5675, 0.2568, 0.3226, 0.2781, 0.3019, 0.278, 0.5557, 0.278, 0.5557, 0.2781, 0.3019, 0.3, 0.2811, 0.2999, 0.5422, 0.2999, 0.5422, 0.3, 0.2811, 0.3223, 0.2636, 0.3223, 0.5302, 0.3223, 0.5302, 0.3223, 0.2636, 0.3451, 0.2524, 0.345, 0.5227, 0.345, 0.5227, 0.3451, 0.2524, 0.368, 0.2493, 0.3679, 0.5215, 0.3679, 0.5215, 0.368, 0.2493, 0.391, 0.2493, 0.3909, 0.5215, 0.3909, 0.5215, 0.391, 0.2493, 0.4138, 0.2524, 0.4138, 0.5227, 0.4138, 0.5227, 0.4138, 0.2524, 0.4365, 0.2636, 0.4364, 0.5302, 0.4364, 0.5302, 0.4365, 0.2636, 0.4587, 0.2811, 0.4587, 0.5422, 0.4587, 0.5422, 0.4587, 0.2811, 0.4805, 0.3019, 0.4804, 0.5557, 0.214, 0.6283, 0.214, 0.6046, 0.2352, 0.5988, 0.2344, 0.6218, 0.2515, 0.7888, 0.2747, 0.7649, 0.2757, 0.7954, 0.2533, 0.8096, 0.2747, 0.7649, 0.2987, 0.7432, 0.2985, 0.7828, 0.2757, 0.7954, 0.2987, 0.7432, 0.3232, 0.7284, 0.3215, 0.7747, 0.2985, 0.7828, 0.3232, 0.7284, 0.3477, 0.7242, 0.3444, 0.7727, 0.3215, 0.7747, 0.3477, 0.7242, 0.3723, 0.7229, 0.3674, 0.7716, 0.3444, 0.7727, 0.3723, 0.7229, 0.3964, 0.7246, 0.3902, 0.7711, 0.3674, 0.7716, 0.3964, 0.7246, 0.4194, 0.737, 0.4124, 0.7769, 0.3902, 0.7711, 0.4194, 0.737, 0.4413, 0.7563, 0.4341, 0.7872, 0.4124, 0.7769, 0.4413, 0.7563, 0.4622, 0.7779, 0.4552, 0.7992, 0.4341, 0.7872, 0.2148, 0.5923, 0.214, 0.5694, 0.2352, 0.5752, 0.2352, 0.5988, 0.003207, 0.8034, -2.429e-08, 0.7827, 0.0225, 0.7598, 0.02496, 0.7899, 0.02496, 0.7899, 0.0225, 0.7598, 0.04562, 0.7395, 0.04724, 0.778, 0.04724, 0.778, 0.04562, 0.7395, 0.06919, 0.7262, 0.0699, 0.7705, 0.0699, 0.7705, 0.06919, 0.7262, 0.09302, 0.7231, 0.09279, 0.7693, 0.09279, 0.7693, 0.09302, 0.7231, 0.117, 0.7231, 0.1158, 0.7693, 0.1158, 0.7693, 0.117, 0.7231, 0.1408, 0.7262, 0.1387, 0.7705, 0.1387, 0.7705, 0.1408, 0.7262, 0.1644, 0.7395, 0.1614, 0.778, 0.1614, 0.778, 0.1644, 0.7395, 0.1876, 0.7598, 0.1838, 0.7899, 0.1838, 0.7899, 0.1876, 0.7598, 0.2102, 0.7827, 0.2057, 0.8034, 0.739, 0.5689, 0.7625, 0.582, 0.761, 0.6124, 0.7362, 0.5897, 0.7362, 0.5897, 0.761, 0.6124, 0.7605, 0.6461, 0.7344, 0.6126, 0.0225, 0.7598, 0.02059, 0.726, 0.04441, 0.6955, 0.04562, 0.7395, 0.04562, 0.7395, 0.04441, 0.6955, 0.06874, 0.6748, 0.06919, 0.7262, 0.06919, 0.7262, 0.06874, 0.6748, 0.09338, 0.6689, 0.09302, 0.7231, 0.09302, 0.7231, 0.09338, 0.6689, 0.1181, 0.6689, 0.117, 0.7231, 0.117, 0.7231, 0.1181, 0.6689, 0.1428, 0.6748, 0.1408, 0.7262, 0.1408, 0.7262, 0.1428, 0.6748, 0.1671, 0.6955, 0.1644, 0.7395, 0.1644, 0.7395, 0.1671, 0.6955, 0.1909, 0.726, 0.1876, 0.7598, 0.1876, 0.7598, 0.1909, 0.726, 0.214, 0.7596, 0.2102, 0.7827, 0.7625, 0.582, 0.7862, 0.5934, 0.7864, 0.6328, 0.761, 0.6124, 0.761, 0.6124, 0.7864, 0.6328, 0.7875, 0.6773, 0.7605, 0.6461, 0.7605, 0.6461, 0.7875, 0.6773, 0.7889, 0.7188, 0.7604, 0.6766, 0.04441, 0.6955, 0.04363, 0.6529, 0.06858, 0.6235, 0.06874, 0.6748, 0.06874, 0.6748, 0.06858, 0.6235, 0.09386, 0.6139, 0.09338, 0.6689, 0.09338, 0.6689, 0.09386, 0.6139, 0.1193, 0.6139, 0.1181, 0.6689, 0.1181, 0.6689, 0.1193, 0.6139, 0.1445, 0.6235, 0.1428, 0.6748, 0.1428, 0.6748, 0.1445, 0.6235, 0.1694, 0.6529, 0.1671, 0.6955, 0.1671, 0.6955, 0.1694, 0.6529, 0.1937, 0.6943, 0.1909, 0.726, 0.2745, 0.731, 0.2997, 0.6984, 0.2987, 0.7432, 0.2747, 0.7649, 0.7862, 0.5934, 0.8098, 0.6003, 0.8118, 0.6463, 0.7864, 0.6328, 0.7864, 0.6328, 0.8118, 0.6463, 0.8147, 0.6994, 0.7875, 0.6773, 0.7875, 0.6773, 0.8147, 0.6994, 0.8177, 0.7504, 0.7889, 0.7188, 0.7889, 0.7188, 0.8177, 0.7504, 0.8197, 0.7883, 0.7896, 0.7482, 0.06858, 0.6235, 0.06872, 0.583, 0.09446, 0.5694, 0.09386, 0.6139, 0.09386, 0.6139, 0.09446, 0.5694, 0.1203, 0.5694, 0.1193, 0.6139, 0.1193, 0.6139, 0.1203, 0.5694, 0.146, 0.583, 0.1445, 0.6235, 0.1445, 0.6235, 0.146, 0.583, 0.1713, 0.6209, 0.1694, 0.6529, 0.3011, 0.6567, 0.3281, 0.6237, 0.3255, 0.675, 0.2997, 0.6984, 0.2997, 0.6984, 0.3255, 0.675, 0.3232, 0.7284, 0.2987, 0.7432, 0.8098, 0.6003, 0.8329, 0.6011, 0.8366, 0.6493, 0.8118, 0.6463, 0.8118, 0.6463, 0.8366, 0.6493, 0.8411, 0.7058, 0.8147, 0.6994, 0.8147, 0.6994, 0.8411, 0.7058, 0.8455, 0.7611, 0.8177, 0.7504, 0.8177, 0.7504, 0.8455, 0.7611, 0.8486, 0.8034, 0.8197, 0.7883, 0.0003489, 0.8873, 7.299e-09, 0.8586, 0.02596, 0.8573, 0.02608, 0.8865, 0.02608, 0.8865, 0.02596, 0.8573, 0.05205, 0.8573, 0.05194, 0.8865, 0.05194, 0.8865, 0.05205, 0.8573, 0.07801, 0.8586, 0.07766, 0.8873, 0.3304, 0.5854, 0.3584, 0.5689, 0.3552, 0.6115, 0.3281, 0.6237, 0.3281, 0.6237, 0.3552, 0.6115, 0.3515, 0.6672, 0.3255, 0.675, 0.3255, 0.675, 0.3515, 0.6672, 0.3477, 0.7242, 0.3232, 0.7284, 0.8329, 0.6011, 0.8559, 0.6011, 0.8612, 0.6493, 0.8366, 0.6493, 0.8366, 0.6493, 0.8612, 0.6493, 0.8671, 0.7058, 0.8411, 0.7058, 0.8411, 0.7058, 0.8671, 0.7058, 0.8725, 0.7611, 0.8455, 0.7611, 0.8455, 0.7611, 0.8725, 0.7611, 0.8762, 0.8034, 0.8486, 0.8034, 7.299e-09, 0.8586, 0.0, 0.8309, 0.02596, 0.8293, 0.02596, 0.8573, 0.02596, 0.8573, 0.02596, 0.8293, 0.05205, 0.8293, 0.05205, 0.8573, 0.05205, 0.8573, 0.05205, 0.8293, 0.07801, 0.8309, 0.07801, 0.8586, 0.3584, 0.5689, 0.386, 0.5675, 0.3821, 0.6101, 0.3552, 0.6115, 0.3552, 0.6115, 0.3821, 0.6101, 0.3773, 0.6659, 0.3515, 0.6672, 0.3515, 0.6672, 0.3773, 0.6659, 0.3723, 0.7229, 0.3477, 0.7242, 0.8559, 0.6011, 0.8786, 0.6003, 0.8852, 0.6463, 0.8612, 0.6493, 0.8612, 0.6493, 0.8852, 0.6463, 0.8919, 0.6994, 0.8671, 0.7058, 0.8671, 0.7058, 0.8919, 0.6994, 0.8978, 0.7504, 0.8725, 0.7611, 0.8725, 0.7611, 0.8978, 0.7504, 0.9018, 0.7883, 0.8762, 0.8034, 0.0, 0.8309, 0.0003489, 0.8052, 0.02608, 0.8034, 0.02596, 0.8293, 0.02596, 0.8293, 0.02608, 0.8034, 0.05194, 0.8034, 0.05205, 0.8293, 0.05205, 0.8293, 0.05194, 0.8034, 0.07766, 0.8052, 0.07801, 0.8309, 0.386, 0.5675, 0.4123, 0.5812, 0.4079, 0.6195, 0.3821, 0.6101, 0.3821, 0.6101, 0.4079, 0.6195, 0.4025, 0.671, 0.3773, 0.6659, 0.3773, 0.6659, 0.4025, 0.671, 0.3964, 0.7246, 0.3723, 0.7229, 0.8786, 0.6003, 0.9004, 0.5934, 0.9074, 0.6328, 0.8852, 0.6463, 0.8852, 0.6463, 0.9074, 0.6328, 0.9142, 0.6773, 0.8919, 0.6994, 0.8919, 0.6994, 0.9142, 0.6773, 0.9198, 0.7188, 0.8978, 0.7504, 0.6637, 0.6176, 0.6634, 0.6491, 0.6368, 0.621, 0.6362, 0.5811, 0.6362, 0.5811, 0.6368, 0.621, 0.611, 0.6128, 0.6098, 0.5689, 0.6098, 0.5689, 0.611, 0.6128, 0.5857, 0.6141, 0.584, 0.5702, 0.584, 0.5702, 0.5857, 0.6141, 0.561, 0.625, 0.5591, 0.5852, 0.4123, 0.5812, 0.4361, 0.6201, 0.4317, 0.6499, 0.4079, 0.6195, 0.4079, 0.6195, 0.4317, 0.6499, 0.426, 0.6919, 0.4025, 0.671, 0.4025, 0.671, 0.426, 0.6919, 0.4194, 0.737, 0.3964, 0.7246, 0.9004, 0.5934, 0.9213, 0.582, 0.9281, 0.6124, 0.9074, 0.6328, 0.9074, 0.6328, 0.9281, 0.6124, 0.9343, 0.6461, 0.9142, 0.6773, 0.6901, 0.6892, 0.689, 0.7204, 0.6633, 0.6912, 0.6634, 0.6491, 0.6634, 0.6491, 0.6633, 0.6912, 0.6378, 0.6718, 0.6368, 0.621, 0.6368, 0.621, 0.6378, 0.6718, 0.6128, 0.6672, 0.611, 0.6128, 0.611, 0.6128, 0.6128, 0.6672, 0.5881, 0.6685, 0.5857, 0.6141, 0.5857, 0.6141, 0.5881, 0.6685, 0.5639, 0.6758, 0.561, 0.625, 0.561, 0.625, 0.5639, 0.6758, 0.5409, 0.6977, 0.5379, 0.6557, 0.4317, 0.6499, 0.4535, 0.6911, 0.4479, 0.722, 0.426, 0.6919, 0.426, 0.6919, 0.4479, 0.722, 0.4413, 0.7563, 0.4194, 0.737, 0.9213, 0.582, 0.9414, 0.5689, 0.9475, 0.5897, 0.9281, 0.6124, 0.7141, 0.7528, 0.7113, 0.7755, 0.6874, 0.7538, 0.689, 0.7204, 0.689, 0.7204, 0.6874, 0.7538, 0.663, 0.7348, 0.6633, 0.6912, 0.6633, 0.6912, 0.663, 0.7348, 0.6386, 0.7228, 0.6378, 0.6718, 0.6378, 0.6718, 0.6386, 0.7228, 0.6146, 0.7209, 0.6128, 0.6672, 0.6128, 0.6672, 0.6146, 0.7209, 0.5907, 0.7222, 0.5881, 0.6685, 0.5881, 0.6685, 0.5907, 0.7222, 0.5671, 0.7265, 0.5639, 0.6758, 0.5639, 0.6758, 0.5671, 0.7265, 0.5444, 0.7411, 0.5409, 0.6977, 0.5409, 0.6977, 0.5444, 0.7411, 0.5226, 0.7626, 0.5189, 0.7294, 0.4479, 0.722, 0.4685, 0.7544, 0.4622, 0.7779, 0.4413, 0.7563, 0.7344, 0.7951, 0.7298, 0.8068, 0.7078, 0.7961, 0.7113, 0.7755, 0.7113, 0.7755, 0.7078, 0.7961, 0.6851, 0.7837, 0.6874, 0.7538, 0.6874, 0.7538, 0.6851, 0.7837, 0.662, 0.7729, 0.663, 0.7348, 0.663, 0.7348, 0.662, 0.7729, 0.6389, 0.7666, 0.6386, 0.7228, 0.6386, 0.7228, 0.6389, 0.7666, 0.6159, 0.7666, 0.6146, 0.7209, 0.6146, 0.7209, 0.6159, 0.7666, 0.593, 0.7678, 0.5907, 0.7222, 0.5907, 0.7222, 0.593, 0.7678, 0.5702, 0.7702, 0.5671, 0.7265, 0.5671, 0.7265, 0.5702, 0.7702, 0.5481, 0.779, 0.5444, 0.7411, 0.5444, 0.7411, 0.5481, 0.779, 0.5266, 0.7921, 0.5226, 0.7626, 0.5226, 0.7626, 0.5266, 0.7921, 0.5057, 0.8068, 0.5015, 0.7867, 0.746, 0.245, 0.7231, 0.2654, 0.7232, 0.01163, 0.746, 7.468e-05, 0.7231, 0.2654, 0.6996, 0.2858, 0.6996, 0.02474, 0.7232, 0.01163, 0.6996, 0.2858, 0.6758, 0.3028, 0.6758, 0.03617, 0.6996, 0.02474, 0.6758, 0.3028, 0.6522, 0.3135, 0.6522, 0.04316, 0.6758, 0.03617, 0.6522, 0.3135, 0.6291, 0.3161, 0.6292, 0.0439, 0.6522, 0.04316, 0.6291, 0.3161, 0.6062, 0.3161, 0.6062, 0.04389, 0.6292, 0.0439, 0.6062, 0.3161, 0.5835, 0.3135, 0.5835, 0.04313, 0.6062, 0.04389, 0.5835, 0.3135, 0.5618, 0.3027, 0.5618, 0.03614, 0.5835, 0.04313, 0.5618, 0.3027, 0.541, 0.2858, 0.541, 0.02469, 0.5618, 0.03614, 0.541, 0.2858, 0.5209, 0.2654, 0.5209, 0.01157, 0.541, 0.02469, 1.0, 0.3211, 1.0, 0.566, 0.979, 0.5541, 0.979, 0.3003, 0.979, 0.3003, 0.979, 0.5541, 0.9573, 0.5405, 0.9573, 0.2794, 0.9573, 0.2794, 0.9573, 0.5405, 0.9351, 0.5285, 0.9351, 0.2619, 0.9351, 0.2619, 0.9351, 0.5285, 0.9125, 0.5209, 0.9125, 0.2506, 0.9125, 0.2506, 0.9125, 0.5209, 0.8896, 0.5197, 0.8896, 0.2475, 0.8896, 0.2475, 0.8896, 0.5197, 0.8666, 0.5196, 0.8666, 0.2475, 0.8666, 0.2475, 0.8666, 0.5196, 0.8437, 0.5209, 0.8437, 0.2506, 0.8437, 0.2506, 0.8437, 0.5209, 0.8209, 0.5284, 0.8209, 0.2618, 0.8209, 0.2618, 0.8209, 0.5284, 0.7985, 0.5404, 0.7985, 0.2794, 0.7985, 0.2794, 0.7985, 0.5404, 0.7765, 0.554, 0.7765, 0.3002])
me_cube.materials.append(mat_material)
me_cube.use_mirror_x = True
me_cube.use_mirror_y = True
me_cube.use_mirror_vertex_groups = False
me_cube.update()

# ---- objects
ob_part = bpy.data.objects.new('Part', me_cube)

# ---- transforms, parenting, visibility, modifiers, constraints
ob_part.location = (0.0, 0.0, 5.0)
ob_part.lock_rotations_4d = False
ob_part.empty_display_type = 'ARROWS'
ob_part.lineart.crease_threshold = 0.0
ob_part.use_mesh_mirror_x = True
ob_part.use_mesh_mirror_y = True

# ---- collection membership
col_collection.objects.link(ob_part)

# ---- scene / render settings (as saved in the file)
scene.frame_start = 1; scene.frame_end = 89; scene.frame_set(0)
scene.render.engine = 'BLENDER_EEVEE_NEXT'
bpy.context.view_layer.update()

# ---- added for rendering (the .blend has no active camera and no usable light): camera, sun
cam_auto = bpy.data.cameras.new('AutoCamera')
cam_auto.lens = 50.0
cam_auto.sensor_width = 36.0
cam_auto.clip_end = 1000.0
ob_auto_camera = bpy.data.objects.new('AutoCamera', cam_auto)
scene.collection.objects.link(ob_auto_camera)
ob_auto_camera.location = (5.23728, -6.10879, 9.073)
ob_auto_camera.rotation_euler = (1.09748, -7.21219e-08, 0.694738)
scene.camera = ob_auto_camera
light_auto_sun = bpy.data.lights.new('AutoSun', 'SUN')
light_auto_sun.energy = 3.0
light_auto_sun.angle = 0.0523599
ob_auto_sun = bpy.data.objects.new('AutoSun', light_auto_sun)
scene.collection.objects.link(ob_auto_sun)
ob_auto_sun.rotation_euler = (0.872665, 0.174533, 0.523599)
bpy.context.view_layer.update()
